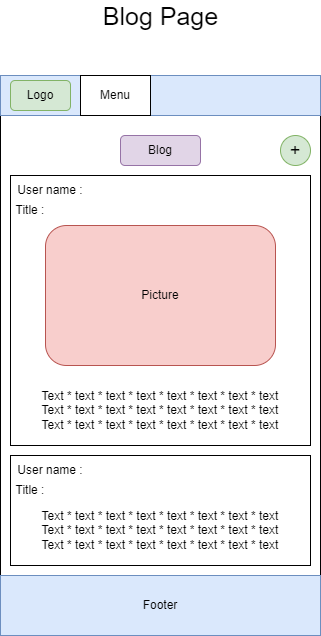

The diagram above was exported from draw.io. Its source (the exported page's mxGraphModel, read from the mxfile embedded in the PNG):
<mxGraphModel dx="944" dy="490" grid="1" gridSize="10" guides="1" tooltips="1" connect="1" arrows="1" fold="1" page="1" pageScale="1" pageWidth="850" pageHeight="1100" math="0" shadow="0">
  <root>
    <mxCell id="0" />
    <mxCell id="1" parent="0" />
    <mxCell id="8ZCtPOWlvHlr9KFIksGW-3" value="" style="rounded=0;whiteSpace=wrap;html=1;" parent="1" vertex="1">
      <mxGeometry x="240" y="120" width="320" height="560" as="geometry" />
    </mxCell>
    <mxCell id="8ZCtPOWlvHlr9KFIksGW-4" value="" style="rounded=0;whiteSpace=wrap;html=1;fillColor=#dae8fc;strokeColor=#6c8ebf;" parent="1" vertex="1">
      <mxGeometry x="240" y="120" width="320" height="40" as="geometry" />
    </mxCell>
    <mxCell id="8ZCtPOWlvHlr9KFIksGW-5" value="Blog" style="rounded=1;whiteSpace=wrap;html=1;fillColor=#e1d5e7;strokeColor=#9673a6;" parent="1" vertex="1">
      <mxGeometry x="360" y="180" width="80" height="30" as="geometry" />
    </mxCell>
    <mxCell id="8ZCtPOWlvHlr9KFIksGW-12" value="" style="rounded=0;whiteSpace=wrap;html=1;fillColor=#dae8fc;strokeColor=#6c8ebf;" parent="1" vertex="1">
      <mxGeometry x="240" y="620" width="320" height="60" as="geometry" />
    </mxCell>
    <mxCell id="8ZCtPOWlvHlr9KFIksGW-15" value="" style="rounded=1;whiteSpace=wrap;html=1;fillColor=#d5e8d4;strokeColor=#82b366;" parent="1" vertex="1">
      <mxGeometry x="250" y="125" width="60" height="30" as="geometry" />
    </mxCell>
    <mxCell id="8ZCtPOWlvHlr9KFIksGW-16" value="Logo" style="text;html=1;align=center;verticalAlign=middle;whiteSpace=wrap;rounded=0;" parent="1" vertex="1">
      <mxGeometry x="250" y="125" width="60" height="30" as="geometry" />
    </mxCell>
    <mxCell id="8ZCtPOWlvHlr9KFIksGW-17" value="" style="rounded=0;whiteSpace=wrap;html=1;" parent="1" vertex="1">
      <mxGeometry x="320" y="120" width="70" height="40" as="geometry" />
    </mxCell>
    <mxCell id="8ZCtPOWlvHlr9KFIksGW-18" value="Menu" style="text;html=1;strokeColor=none;fillColor=none;align=center;verticalAlign=middle;whiteSpace=wrap;rounded=0;" parent="1" vertex="1">
      <mxGeometry x="325" y="125" width="60" height="30" as="geometry" />
    </mxCell>
    <mxCell id="8ZCtPOWlvHlr9KFIksGW-19" value="Footer" style="text;html=1;strokeColor=none;fillColor=none;align=center;verticalAlign=middle;whiteSpace=wrap;rounded=0;" parent="1" vertex="1">
      <mxGeometry x="370" y="635" width="60" height="30" as="geometry" />
    </mxCell>
    <mxCell id="PVXjfr9sxejMHsNwS1aU-2" value="&lt;span style=&quot;font-size: 25px&quot;&gt;Blog Page&lt;/span&gt;" style="text;html=1;align=center;verticalAlign=middle;resizable=0;points=[];autosize=1;strokeColor=none;fillColor=none;" vertex="1" parent="1">
      <mxGeometry x="335" y="50" width="130" height="20" as="geometry" />
    </mxCell>
    <mxCell id="PVXjfr9sxejMHsNwS1aU-66" value="" style="rounded=0;whiteSpace=wrap;html=1;fontSize=12;" vertex="1" parent="1">
      <mxGeometry x="250" y="220" width="300" height="270" as="geometry" />
    </mxCell>
    <mxCell id="PVXjfr9sxejMHsNwS1aU-67" value="Picture" style="rounded=1;whiteSpace=wrap;html=1;fontSize=12;fillColor=#f8cecc;strokeColor=#b85450;" vertex="1" parent="1">
      <mxGeometry x="285" y="270" width="230" height="140" as="geometry" />
    </mxCell>
    <mxCell id="PVXjfr9sxejMHsNwS1aU-68" value="User name :" style="text;html=1;strokeColor=none;fillColor=none;align=center;verticalAlign=middle;whiteSpace=wrap;rounded=0;fontSize=12;" vertex="1" parent="1">
      <mxGeometry x="250" y="220" width="80" height="30" as="geometry" />
    </mxCell>
    <mxCell id="PVXjfr9sxejMHsNwS1aU-69" value="Title :" style="text;html=1;strokeColor=none;fillColor=none;align=center;verticalAlign=middle;whiteSpace=wrap;rounded=0;fontSize=12;" vertex="1" parent="1">
      <mxGeometry x="250" y="240" width="40" height="30" as="geometry" />
    </mxCell>
    <mxCell id="PVXjfr9sxejMHsNwS1aU-70" value="Text * text * text * text * text * text * text * text&lt;br&gt;Text * text * text * text * text * text * text * text&lt;br&gt;Text * text * text * text * text * text * text * text" style="text;html=1;strokeColor=none;fillColor=none;align=center;verticalAlign=middle;whiteSpace=wrap;rounded=0;fontSize=12;" vertex="1" parent="1">
      <mxGeometry x="260" y="420" width="280" height="70" as="geometry" />
    </mxCell>
    <mxCell id="PVXjfr9sxejMHsNwS1aU-72" value="" style="rounded=0;whiteSpace=wrap;html=1;fontSize=12;" vertex="1" parent="1">
      <mxGeometry x="250" y="500" width="300" height="110" as="geometry" />
    </mxCell>
    <mxCell id="PVXjfr9sxejMHsNwS1aU-73" value="User name :" style="text;html=1;strokeColor=none;fillColor=none;align=center;verticalAlign=middle;whiteSpace=wrap;rounded=0;fontSize=12;" vertex="1" parent="1">
      <mxGeometry x="250" y="500" width="80" height="30" as="geometry" />
    </mxCell>
    <mxCell id="PVXjfr9sxejMHsNwS1aU-74" value="Title :" style="text;html=1;strokeColor=none;fillColor=none;align=center;verticalAlign=middle;whiteSpace=wrap;rounded=0;fontSize=12;" vertex="1" parent="1">
      <mxGeometry x="250" y="520" width="40" height="30" as="geometry" />
    </mxCell>
    <mxCell id="PVXjfr9sxejMHsNwS1aU-75" value="Text * text * text * text * text * text * text * text&lt;br&gt;Text * text * text * text * text * text * text * text&lt;br&gt;Text * text * text * text * text * text * text * text" style="text;html=1;strokeColor=none;fillColor=none;align=center;verticalAlign=middle;whiteSpace=wrap;rounded=0;fontSize=12;" vertex="1" parent="1">
      <mxGeometry x="260" y="540" width="280" height="70" as="geometry" />
    </mxCell>
    <mxCell id="PVXjfr9sxejMHsNwS1aU-76" value="&lt;font style=&quot;font-size: 18px&quot;&gt;+&lt;/font&gt;" style="ellipse;whiteSpace=wrap;html=1;aspect=fixed;fontSize=12;fillColor=#d5e8d4;strokeColor=#82b366;" vertex="1" parent="1">
      <mxGeometry x="520" y="180" width="30" height="30" as="geometry" />
    </mxCell>
  </root>
</mxGraphModel>